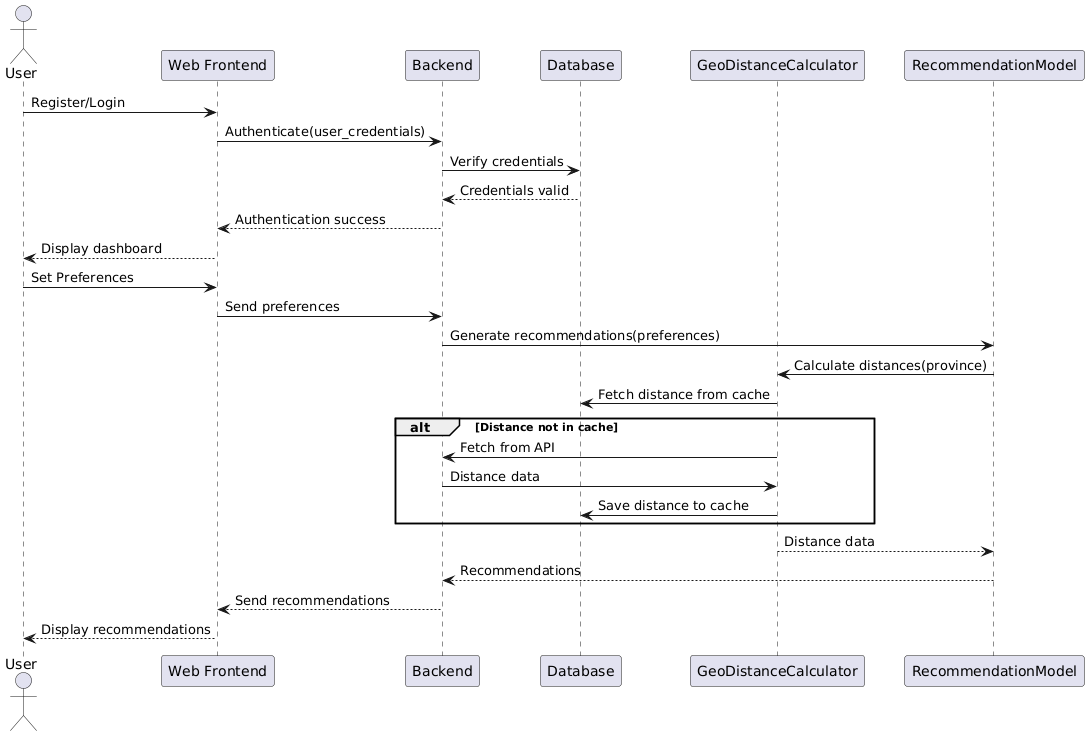

The diagram above was rendered by PlantUML. Its source (embedded in the PNG):
@startuml
actor User

participant "Web Frontend" as Frontend
participant "Backend" as Backend
participant "Database" as DB
participant "GeoDistanceCalculator" as Geo
participant "RecommendationModel" as Recommender

User -> Frontend: Register/Login
Frontend -> Backend: Authenticate(user_credentials)
Backend -> DB: Verify credentials
DB --> Backend: Credentials valid
Backend --> Frontend: Authentication success
Frontend --> User: Display dashboard

User -> Frontend: Set Preferences
Frontend -> Backend: Send preferences
Backend -> Recommender: Generate recommendations(preferences)
Recommender -> Geo: Calculate distances(province)
Geo -> DB: Fetch distance from cache
alt Distance not in cache
    Geo -> Backend: Fetch from API
    Backend -> Geo: Distance data
    Geo -> DB: Save distance to cache
end
Geo --> Recommender: Distance data
Recommender --> Backend: Recommendations
Backend --> Frontend: Send recommendations
Frontend --> User: Display recommendations
@enduml